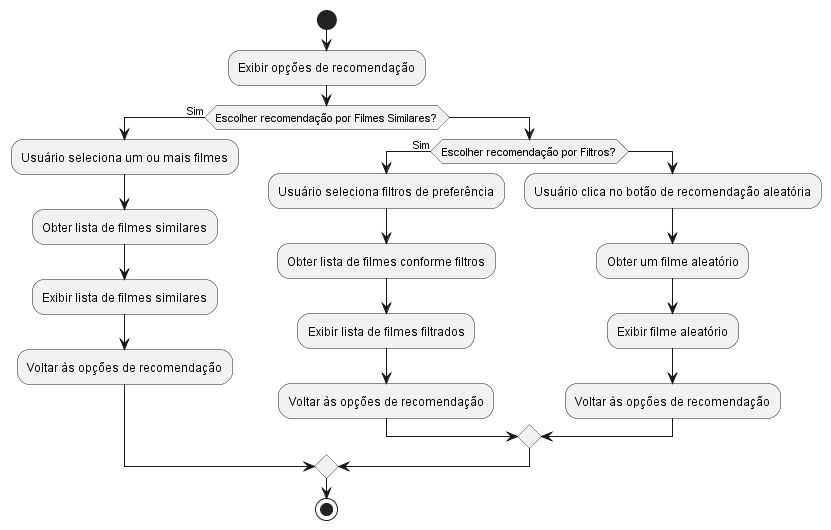

The diagram above was rendered by PlantUML. Its source (embedded in the PNG):
@startuml
start
:Exibir opções de recomendação;
if (Escolher recomendação por Filmes Similares?) then (Sim)
    :Usuário seleciona um ou mais filmes;
    :Obter lista de filmes similares;
    :Exibir lista de filmes similares;
    :Voltar às opções de recomendação;
else
    if (Escolher recomendação por Filtros?) then (Sim)
        :Usuário seleciona filtros de preferência;
        :Obter lista de filmes conforme filtros;
        :Exibir lista de filmes filtrados;
        :Voltar às opções de recomendação;
    else
        :Usuário clica no botão de recomendação aleatória;
        :Obter um filme aleatório;
        :Exibir filme aleatório;
        :Voltar às opções de recomendação;
    endif
endif
stop
@enduml